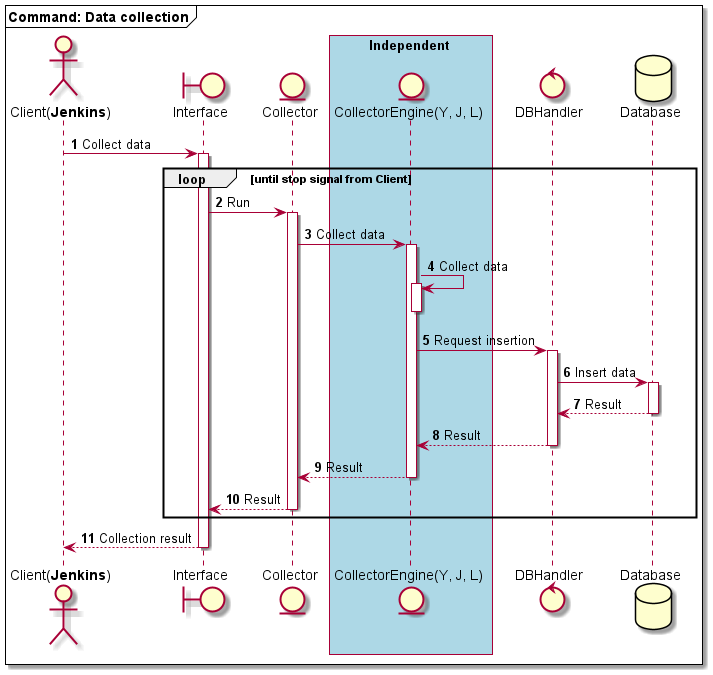

The diagram above was rendered by PlantUML. Its source (embedded in the PNG):
@startuml
autonumber

mainframe **Command: Data collection**

actor "Client(**Jenkins**)" as C
boundary Interface as I
entity Collector as CE

box Independent #LightBlue
entity "CollectorEngine(Y, J, L)" as M
end box

control DBHandler as DBH
database Database as DB

C -> I ++: Collect data
    loop #transparent until stop signal from Client
        I -> CE ++: Run
            CE -> M ++: Collect data
                M -> M ++: Collect data
                deactivate

                M -> DBH ++: Request insertion
                    DBH -> DB ++: Insert data
                    return Result
                return Result
            return Result
        return Result
    end

    return Collection result
@enduml